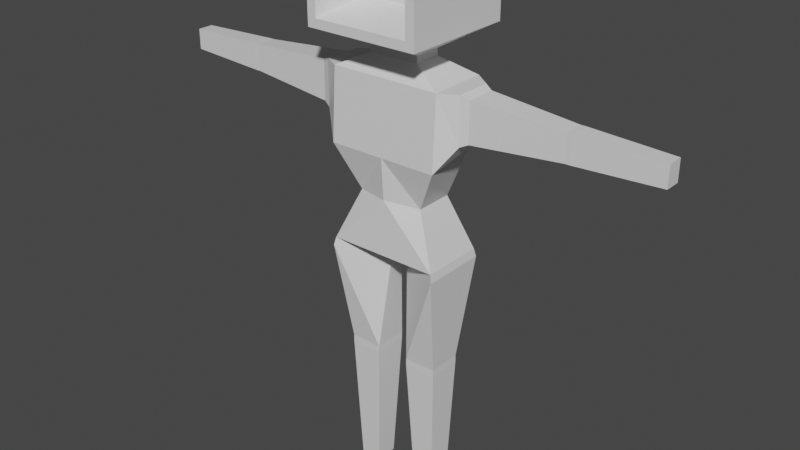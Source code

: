 # Source: untitled.blend  (saved by Blender 2.80.75; exported with 4.5.12 LTS)
import bpy
from mathutils import Matrix  # noqa: F401  (used for matrix-valued properties, if any)

bpy.ops.wm.read_factory_settings(use_empty=True)
scene = bpy.context.scene
scene.name = 'Scene'

# ---- collections
col_collection = bpy.data.collections.new('Collection'); scene.collection.children.link(col_collection)

# ---- materials (node trees are filled in below, after node groups)
mat_material = bpy.data.materials.new('Material')
mat_material.alpha_threshold = 0.0
mat_material.use_transparent_shadow = False
mat_material.line_color = (0.0, 0.0, 0.0, 1.0)

# ---- material node trees
mat_material.use_nodes = True; mat_material.node_tree.nodes.clear()
_N = mat_material.node_tree.nodes; _L = mat_material.node_tree.links
n0 = _N.new('ShaderNodeOutputMaterial'); n0.name = 'Material Output'; n0.location = (300, 300)
n1 = _N.new('ShaderNodeBsdfPrincipled'); n1.name = 'Principled BSDF'; n1.location = (10, 300)
n1.distribution = 'GGX'
n1.subsurface_method = 'BURLEY'
n1.inputs[2].default_value = 0.4
n1.inputs[3].default_value = 1.45
n1.inputs[27].default_value = (0.0, 0.0, 0.0, 1.0)
n1.inputs[28].default_value = 1.0
_L.new(n1.outputs[0], n0.inputs[0])
n0.is_active_output = True

# ---- world
world_world = bpy.data.worlds.new('World'); scene.world = world_world
world_world.use_nodes = True; world_world.node_tree.nodes.clear()
_N = world_world.node_tree.nodes; _L = world_world.node_tree.links
n0 = _N.new('ShaderNodeOutputWorld'); n0.name = 'World Output'; n0.location = (300, 300)
n1 = _N.new('ShaderNodeBackground'); n1.name = 'Background'; n1.location = (10, 300)
n1.inputs[0].default_value = (0.05088, 0.05088, 0.05088, 1.0)
_L.new(n1.outputs[0], n0.inputs[0])
n0.is_active_output = True
world_world.color = (0.05088, 0.05088, 0.05088)
world_world.use_sun_shadow = False
world_world.sun_shadow_jitter_overblur = 0.0

# ---- meshes
me_cube = bpy.data.meshes.new('Cube')
me_cube.from_pydata([(0.1975, 0.2012, 1.983), (0.03972, 0.02252, 0.8441), (0.1669, -0.2012, 1.953), (0.03972, -0.02252, 0.8441), (0.08601, 0.04876, 1.554), (0.08601, -0.04876, 1.554), (0.08601, 0.04876, 1.53), (0.08601, -0.04876, 1.53), (0.1969, 0.2006, 1.62), (0.1664, -0.2007, 1.651), (0.2536, 0.06206, 1.478), (0.2536, -0.06206, 1.478), (0.2542, 0.0624, 1.318), (0.2542, -0.0624, 1.318), (0.1176, 0.0667, 1.078), (0.1176, -0.0667, 1.078), (0.1952, 0.1107, 0.8972), (0.1952, -0.1107, 0.8972), (0.0, 0.02252, 0.8441), (0.0, -0.2012, 1.983), (0.0, -0.02252, 0.8441), (0.0, 0.2012, 1.983), (0.0, 0.04876, 1.554), (0.0, -0.04876, 1.554), (0.0, -0.04876, 1.53), (0.0, 0.04876, 1.53), (0.0, 0.2006, 1.62), (0.0, -0.2006, 1.62), (8.324e-05, 0.1048, 1.478), (-3.581e-18, -0.09669, 1.479), (0.0, -0.1107, 1.23), (0.0, 0.1107, 1.23), (1.791e-18, 0.107, 1.086), (1.791e-18, -0.1016, 1.086), (0.0, -0.1107, 0.8972), (0.0, 0.1107, 0.8972), (0.1942, 0.1074, 1.479), (0.1942, -0.09669, 1.479), (0.163, 0.1107, 1.235), (0.1952, -0.1107, 1.23), (0.28, 0.05252, 1.466), (0.28, -0.05252, 1.466), (0.2805, 0.0528, 1.33), (0.2805, -0.0528, 1.33), (0.5904, 0.03531, 1.445), (0.5904, -0.03531, 1.445), (0.5907, 0.0355, 1.354), (0.5907, -0.0355, 1.354), (0.6071, 0.03531, 1.445), (0.6071, -0.03531, 1.445), (0.6075, 0.0355, 1.354), (0.6075, -0.0355, 1.354), (0.8912, 0.02776, 1.436), (0.8912, -0.02776, 1.436), (0.8914, 0.02791, 1.365), (0.8914, -0.02791, 1.365), (0.1716, 0.05998, 0.5081), (0.05887, 0.0596, 0.5073), (0.1716, -0.06028, 0.5081), (0.05887, -0.06081, 0.5073), (0.1718, 0.05998, 0.4846), (0.05905, 0.0596, 0.4837), (0.1718, -0.06028, 0.4846), (0.05905, -0.06081, 0.4837), (0.1566, 0.03981, 0.004258), (0.08154, 0.03956, 0.003687), (0.1566, -0.04026, 0.004258), (0.08154, -0.04061, 0.003687), (0.1975, -0.2012, 1.983), (0.1969, -0.2006, 1.62), (0.1194, -0.03909, 1.912), (0.0001974, -0.2012, 1.953), (-0.0005458, -0.2007, 1.651), (0.119, -0.03872, 1.691), (0.0002055, -0.03909, 1.912), (-0.0003369, -0.03872, 1.691), (0.03427, 0.02776, 0.8155), (0.03427, -0.02785, 0.8155), (0.2003, -0.1165, 0.869), (0.2003, 0.1165, 0.869)], [], [(18, 1, 3, 20), (8, 0, 68, 69), (26, 21, 0, 8), (25, 22, 4, 6), (6, 4, 5, 7), (36, 6, 7, 37), (28, 25, 6, 36), (22, 26, 8, 4), (4, 8, 69, 5), (31, 28, 36, 38), (13, 12, 42, 43), (14, 38, 39, 15), (32, 31, 38, 14), (35, 32, 14, 16), (16, 14, 15, 17), (77, 76, 57, 59), (18, 35, 16, 1), (3, 17, 34, 20), (17, 15, 33, 34), (15, 39, 30, 33), (39, 37, 29, 30), (5, 69, 27, 23), (37, 7, 24, 29), (7, 5, 23, 24), (9, 2, 70, 73), (0, 21, 19, 68), (11, 10, 36, 37), (10, 12, 38, 36), (13, 11, 37, 39), (12, 13, 39, 38), (41, 43, 47, 45), (12, 10, 40, 42), (11, 13, 43, 41), (10, 11, 41, 40), (47, 46, 50, 51), (40, 41, 45, 44), (43, 42, 46, 47), (42, 40, 44, 46), (50, 48, 52, 54), (46, 44, 48, 50), (45, 47, 51, 49), (44, 45, 49, 48), (54, 52, 53, 55), (49, 51, 55, 53), (48, 49, 53, 52), (51, 50, 54, 55), (56, 58, 62, 60), (78, 77, 59, 58), (79, 78, 58, 56), (76, 79, 56, 57), (63, 61, 65, 67), (58, 59, 63, 62), (59, 57, 61, 63), (57, 56, 60, 61), (65, 64, 66, 67), (61, 60, 64, 65), (60, 62, 66, 64), (62, 63, 67, 66), (2, 9, 69, 68), (2, 71, 74, 70), (9, 72, 75, 73), (19, 71, 2, 68), (27, 69, 9, 72), (75, 74, 70, 73), (1, 16, 79, 76), (16, 17, 78, 79), (17, 3, 77, 78), (3, 1, 76, 77)])
_uv = me_cube.uv_layers.new(name='UVMap')
_uv.uv.foreach_set('vector', [0.5, 0.75, 0.625, 0.75, 0.625, 1.0, 0.5, 1.0, 0.337, 0.5, 0.375, 0.5, 0.375, 0.75, 0.337, 0.75, 0.837, 0.625, 0.875, 0.625, 0.875, 0.75, 0.837, 0.75, 0.8199, 0.625, 0.8319, 0.625, 0.8319, 0.75, 0.8199, 0.75, 0.3199, 0.5, 0.3319, 0.5, 0.3319, 0.75, 0.3199, 0.75, 0.3124, 0.5, 0.3199, 0.5, 0.3199, 0.75, 0.3124, 0.75, 0.8124, 0.625, 0.8199, 0.625, 0.8199, 0.75, 0.8124, 0.75, 0.8319, 0.625, 0.837, 0.625, 0.837, 0.75, 0.8319, 0.75, 0.3319, 0.5, 0.337, 0.5, 0.337, 0.75, 0.3319, 0.75, 0.7555, 0.625, 0.8124, 0.625, 0.8124, 0.75, 0.7555, 0.75, 0.2625, 0.713, 0.2625, 0.537, 0.2625, 0.537, 0.2625, 0.713, 0.2229, 0.5, 0.2555, 0.5, 0.2555, 0.75, 0.2229, 0.75, 0.7229, 0.625, 0.7555, 0.625, 0.7555, 0.75, 0.7229, 0.75, 0.7146, 0.625, 0.7229, 0.625, 0.7229, 0.75, 0.7146, 0.75, 0.2146, 0.5, 0.2229, 0.5, 0.2229, 0.75, 0.2146, 0.75, 0.625, 1.0, 0.625, 0.75, 0.625, 0.75, 0.625, 1.0, 0.625, 0.625, 0.7146, 0.625, 0.7146, 0.75, 0.625, 0.75, 0.375, 0.25, 0.4646, 0.25, 0.4646, 0.375, 0.375, 0.375, 0.4646, 0.25, 0.4729, 0.25, 0.4729, 0.375, 0.4646, 0.375, 0.4729, 0.25, 0.5055, 0.25, 0.5055, 0.375, 0.4729, 0.375, 0.5055, 0.25, 0.5624, 0.25, 0.5624, 0.375, 0.5055, 0.375, 0.5819, 0.25, 0.587, 0.25, 0.587, 0.375, 0.5819, 0.375, 0.5624, 0.25, 0.5699, 0.25, 0.5699, 0.375, 0.5624, 0.375, 0.5699, 0.25, 0.5819, 0.25, 0.5819, 0.375, 0.5699, 0.375, 0.5902, 0.2694, 0.6218, 0.2694, 0.6218, 0.2694, 0.5902, 0.2694, 0.375, 0.0, 0.5, 0.0, 0.5, 0.25, 0.375, 0.25, 0.3054, 0.7129, 0.3054, 0.5371, 0.3124, 0.5, 0.3124, 0.75, 0.3054, 0.5371, 0.2625, 0.537, 0.2555, 0.5, 0.3124, 0.5, 0.2625, 0.713, 0.3054, 0.7129, 0.3124, 0.75, 0.2555, 0.75, 0.2625, 0.537, 0.2625, 0.713, 0.2555, 0.75, 0.2555, 0.5, 0.3054, 0.7129, 0.2625, 0.713, 0.2625, 0.713, 0.3054, 0.7129, 0.2625, 0.537, 0.3054, 0.5371, 0.3054, 0.5371, 0.2625, 0.537, 0.3054, 0.7129, 0.2625, 0.713, 0.2625, 0.713, 0.3054, 0.7129, 0.3054, 0.5371, 0.3054, 0.7129, 0.3054, 0.7129, 0.3054, 0.5371, 0.2625, 0.713, 0.2625, 0.537, 0.2625, 0.537, 0.2625, 0.713, 0.3054, 0.5371, 0.3054, 0.7129, 0.3054, 0.7129, 0.3054, 0.5371, 0.2625, 0.713, 0.2625, 0.537, 0.2625, 0.537, 0.2625, 0.713, 0.2625, 0.537, 0.3054, 0.5371, 0.3054, 0.5371, 0.2625, 0.537, 0.2625, 0.537, 0.3054, 0.5371, 0.3054, 0.5371, 0.2625, 0.537, 0.2625, 0.537, 0.3054, 0.5371, 0.3054, 0.5371, 0.2625, 0.537, 0.3054, 0.7129, 0.2625, 0.713, 0.2625, 0.713, 0.3054, 0.7129, 0.3054, 0.5371, 0.3054, 0.7129, 0.3054, 0.7129, 0.3054, 0.5371, 0.2625, 0.537, 0.3054, 0.5371, 0.3054, 0.7129, 0.2625, 0.713, 0.3054, 0.7129, 0.2625, 0.713, 0.2625, 0.713, 0.3054, 0.7129, 0.3054, 0.5371, 0.3054, 0.7129, 0.3054, 0.7129, 0.3054, 0.5371, 0.2625, 0.713, 0.2625, 0.537, 0.2625, 0.537, 0.2625, 0.713, 0.2146, 0.5, 0.2146, 0.75, 0.2146, 0.75, 0.2146, 0.5, 0.4646, 0.25, 0.375, 0.25, 0.375, 0.25, 0.4646, 0.25, 0.2146, 0.5, 0.2146, 0.75, 0.2146, 0.75, 0.2146, 0.5, 0.625, 0.75, 0.7146, 0.75, 0.7146, 0.75, 0.625, 0.75, 0.625, 1.0, 0.625, 0.75, 0.625, 0.75, 0.625, 1.0, 0.4646, 0.25, 0.375, 0.25, 0.375, 0.25, 0.4646, 0.25, 0.625, 1.0, 0.625, 0.75, 0.625, 0.75, 0.625, 1.0, 0.625, 0.75, 0.7146, 0.75, 0.7146, 0.75, 0.625, 0.75, 0.125, 0.5, 0.2146, 0.5, 0.2146, 0.75, 0.125, 0.75, 0.625, 0.75, 0.7146, 0.75, 0.7146, 0.75, 0.625, 0.75, 0.2146, 0.5, 0.2146, 0.75, 0.2146, 0.75, 0.2146, 0.5, 0.4646, 0.25, 0.375, 0.25, 0.375, 0.25, 0.4646, 0.25, 0.6218, 0.2694, 0.5902, 0.2694, 0.587, 0.25, 0.625, 0.25, 0.0, 0.0, 0.0, 0.0, 0.0, 0.0, 0.0, 0.0, 0.0, 0.0, 0.0, 0.0, 0.0, 0.0, 0.0, 0.0, 0.5, 0.25, 0.0, 0.0, 0.0, 0.0, 0.625, 0.25, 0.587, 0.375, 0.587, 0.25, 0.0, 0.0, 0.0, 0.0, 0.0, 0.0, 0.0, 0.0, 0.0, 0.0, 0.5902, 0.2694, 0.625, 0.75, 0.7146, 0.75, 0.7146, 0.75, 0.625, 0.75, 0.2146, 0.5, 0.2146, 0.75, 0.2146, 0.75, 0.2146, 0.5, 0.4646, 0.25, 0.375, 0.25, 0.375, 0.25, 0.4646, 0.25, 0.625, 1.0, 0.625, 0.75, 0.625, 0.75, 0.625, 1.0])
me_cube.materials.append(mat_material)
me_cube.use_remesh_preserve_volume = False
me_cube.use_remesh_preserve_attributes = False
me_cube.use_mirror_vertex_groups = False
me_cube.update()
arm_armature = bpy.data.armatures.new('Armature')  # bones are not reproduced

# ---- objects
ob_cube = bpy.data.objects.new('Cube', me_cube)
ob_armature = bpy.data.objects.new('Armature', arm_armature)

# ---- transforms, parenting, visibility, modifiers, constraints
ob_cube.parent = ob_armature
ob_cube.matrix_parent_inverse = Matrix(((4.54, -0.0, 0.0, -0.0), (-0.0, 4.54, -0.0, 0.0), (0.0, -0.0, 4.54, -3.88), (-0.0, 0.0, -0.0, 1.0)))
ob_cube.location = (0.0, 0.0, 0.0)
ob_cube.lock_rotations_4d = False
ob_cube.empty_display_type = 'ARROWS'
ob_cube.lineart.crease_threshold = 0.0
_vg = ob_cube.vertex_groups.new(name='hips')
for _i, _w in zip([1, 3, 14, 15, 16, 17, 18, 20, 30, 32, 33, 34, 35, 39, 76, 77, 78, 79], [0.2684, 0.1982, 0.1229, 0.6691, 0.04202, 0.131, 0.5573, 0.5128, 0.1414, 0.07317, 0.7893, 0.7618, 0.714, 0.1203, 0.06425, 0.05983, 0.07557, 0.007467]): _vg.add([_i], _w, 'REPLACE')
_vg = ob_cube.vertex_groups.new(name='spine')
for _i, _w in zip([14, 15, 16, 28, 31, 32, 33, 35, 38, 39], [0.7063, 0.1175, 0.05494, 0.03115, 0.4822, 0.8192, 0.01272, 0.09686, 0.1723, 0.007515]): _vg.add([_i], _w, 'REPLACE')
_vg = ob_cube.vertex_groups.new(name='chest')
for _i, _w in zip([4, 5, 6, 7, 12, 13, 14, 15, 22, 23, 24, 25, 28, 29, 30, 31, 32, 33, 36, 37, 38, 39], [0.005012, 0.01355, 0.07897, 0.06389, 0.0807, 0.08764, 0.06626, 0.08662, 0.0002518, 0.07041, 0.1994, 0.08968, 0.7322, 0.6478, 0.7571, 0.4892, 0.07552, 0.1282, 0.06927, 0.05174, 0.5402, 0.5179]): _vg.add([_i], _w, 'REPLACE')
_vg = ob_cube.vertex_groups.new(name='neck')
for _i, _w in zip([4, 5, 6, 7, 8, 9, 22, 23, 24, 25, 26, 27, 28, 29, 36, 69, 72, 73, 75], [0.2441, 0.1865, 0.4672, 0.2214, 0.064, 0.06214, 0.821, 0.7475, 0.6145, 0.8206, 0.1953, 0.1537, 0.1347, 0.1911, 0.05978, 0.06237, 0.1233, 0.05057, 0.05884]): _vg.add([_i], _w, 'REPLACE')
_vg = ob_cube.vertex_groups.new(name='head')
for _i, _w in zip([0, 2, 4, 5, 6, 7, 8, 9, 19, 21, 22, 23, 24, 25, 26, 27, 28, 29, 36, 37, 68, 69, 70, 71, 72, 73, 74, 75], [0.9779, 0.9767, 0.6572, 0.619, 0.2736, 0.2475, 0.9072, 0.8963, 0.9885, 0.9727, 0.1387, 0.1365, 0.1041, 0.0641, 0.7886, 0.7963, 0.009243, 0.02121, 0.01453, 0.02351, 0.9817, 0.8887, 0.9701, 0.9882, 0.8342, 0.9231, 0.9861, 0.917]): _vg.add([_i], _w, 'REPLACE')
_vg = ob_cube.vertex_groups.new(name='shoulder.L')
for _i, _w in zip([4, 5, 6, 7, 9, 10, 11, 12, 13, 23, 24, 27, 28, 29, 30, 36, 37, 38, 39, 40, 41, 42, 43, 69, 72], [0.06878, 0.1602, 0.1728, 0.4609, 0.01486, 0.9342, 0.9479, 0.601, 0.6123, 0.03708, 0.07679, 0.01519, 0.06068, 0.1068, 0.03476, 0.8155, 0.877, 0.1713, 0.2226, 0.9512, 0.9544, 0.865, 0.8684, 0.02801, 0.006474]): _vg.add([_i], _w, 'REPLACE')
_vg = ob_cube.vertex_groups.new(name='upperarm.L')
for _i, _w in zip([10, 12, 13, 38, 39, 40, 41, 42, 43, 44, 45, 46, 47, 48, 49, 50, 51], [0.01791, 0.2836, 0.2672, 0.07386, 0.08785, 0.01697, 0.01041, 0.09806, 0.09363, 0.817, 0.8136, 0.8232, 0.8264, 0.2157, 0.215, 0.2052, 0.2059]): _vg.add([_i], _w, 'REPLACE')
_vg = ob_cube.vertex_groups.new(name='lowerarm.L')
for _i, _w in zip([44, 45, 46, 47, 48, 49, 50, 51, 52, 53, 54, 55], [0.1684, 0.1714, 0.1636, 0.1606, 0.7804, 0.7811, 0.7915, 0.7909, 0.9966, 0.9965, 0.9971, 0.9972]): _vg.add([_i], _w, 'REPLACE')
_vg = ob_cube.vertex_groups.new(name='shoulder.R')
_vg = ob_cube.vertex_groups.new(name='upperarm.R')
_vg = ob_cube.vertex_groups.new(name='lowerarm.R')
_vg = ob_cube.vertex_groups.new(name='upperleg.L')
for _i, _w in zip([1, 3, 14, 15, 16, 17, 18, 20, 32, 33, 34, 35, 56, 57, 58, 59, 60, 62, 63, 76, 77, 78, 79], [0.6943, 0.7729, 0.07696, 0.0914, 0.8776, 0.8322, 0.4034, 0.4618, 0.00225, 0.01065, 0.2008, 0.1745, 0.08764, 0.02327, 0.7383, 0.08265, 0.0126, 0.1341, 0.004923, 0.8955, 0.8993, 0.899, 0.9182]): _vg.add([_i], _w, 'REPLACE')
_vg = ob_cube.vertex_groups.new(name='lowerleg.L')
for _i, _w in zip([56, 57, 58, 59, 60, 61, 62, 63, 64, 65, 66, 67, 76, 77], [0.9106, 0.9615, 0.26, 0.916, 0.9683, 0.9862, 0.8655, 0.9722, 0.9997, 0.9998, 0.9991, 0.9997, 0.01974, 0.02435]): _vg.add([_i], _w, 'REPLACE')
_vg = ob_cube.vertex_groups.new(name='upperleg.R')
_vg = ob_cube.vertex_groups.new(name='lowerleg.R')
_vg = ob_cube.vertex_groups.new(name='upperlegIK.L')
_vg = ob_cube.vertex_groups.new(name='upperlegIK.R')
_m = ob_cube.modifiers.new('Mirror', 'MIRROR')
_m.merge_threshold = 0.058
_m = ob_cube.modifiers.new('Armature', 'ARMATURE')
_m.object = ob_armature
ob_armature.location = (0.0, 0.0, 0.8546)
ob_armature.scale = (0.2203, 0.2203, 0.2203)
ob_armature.show_in_front = True
ob_armature.lineart.crease_threshold = 0.0

# ---- collection membership
col_collection.objects.link(ob_cube)
col_collection.objects.link(ob_armature)

# ---- scene / render settings (as saved in the file)
scene.frame_start = 1; scene.frame_end = 20; scene.frame_set(7)
scene.render.engine = 'BLENDER_EEVEE_NEXT'
scene.cycles.use_denoising = False
scene.cycles.samples = 128
scene.cycles.sampling_pattern = 'TABULATED_SOBOL'
scene.cycles.use_adaptive_sampling = False
scene.cycles.use_light_tree = False
scene.view_settings.view_transform = 'Filmic'
bpy.context.view_layer.update()

# ---- added for rendering (the .blend has no active camera and no usable light): camera, sun
cam_auto = bpy.data.cameras.new('AutoCamera')
cam_auto.lens = 50.0
cam_auto.sensor_width = 36.0
cam_auto.clip_end = 1000.0
ob_auto_camera = bpy.data.objects.new('AutoCamera', cam_auto)
scene.collection.objects.link(ob_auto_camera)
ob_auto_camera.location = (2.00681, -2.43005, 2.57502)
ob_auto_camera.rotation_euler = (1.09748, -7.21219e-08, 0.694738)
scene.camera = ob_auto_camera
light_auto_sun = bpy.data.lights.new('AutoSun', 'SUN')
light_auto_sun.energy = 3.0
light_auto_sun.angle = 0.0523599
ob_auto_sun = bpy.data.objects.new('AutoSun', light_auto_sun)
scene.collection.objects.link(ob_auto_sun)
ob_auto_sun.rotation_euler = (0.872665, 0.174533, 0.523599)
bpy.context.view_layer.update()

